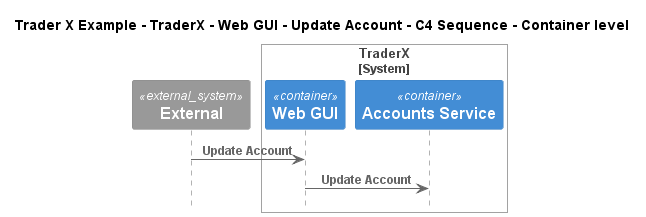

The diagram above was rendered by PlantUML. Its source (embedded in the PNG):
@startuml
!include ..\..\..\..\..\..\..\.c4s\C4_Sequence.puml

title Trader X Example - TraderX - Web GUI - Update Account - C4 Sequence - Container level

System_Ext(C4InterFlow.SoftwareSystems.ExternalSystem, "External", "")

System_Boundary(TraderXExample.SoftwareSystems.TraderX, "TraderX")
    Container(TraderXExample.SoftwareSystems.TraderX.Containers.WebGUI, "Web GUI", "", "Allows employees to manage accounts and book trades")
    Container(TraderXExample.SoftwareSystems.TraderX.Containers.AccountsService, "Accounts Service", "", "Service which provides account management")
Boundary_End()

Rel(C4InterFlow.SoftwareSystems.ExternalSystem, TraderXExample.SoftwareSystems.TraderX.Containers.WebGUI, "Update Account")
Rel(TraderXExample.SoftwareSystems.TraderX.Containers.WebGUI, TraderXExample.SoftwareSystems.TraderX.Containers.AccountsService, "Update Account")


@enduml